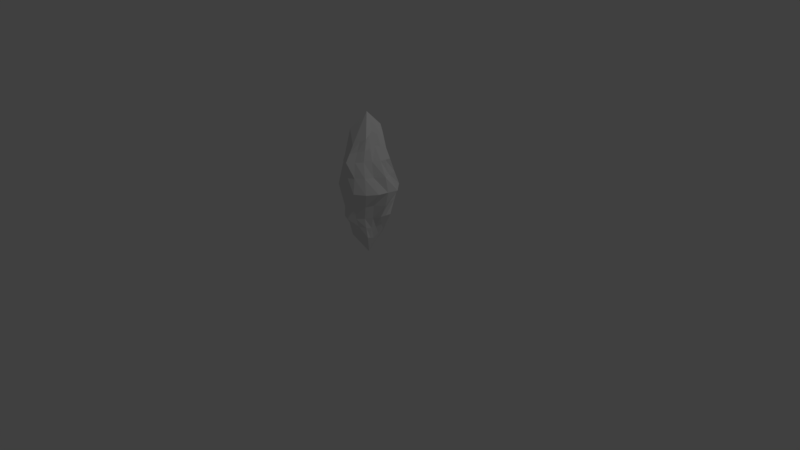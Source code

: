 # Source: Crystal.blend  (saved by Blender 2.78.0; exported with 4.5.12 LTS)
import bpy
from mathutils import Matrix  # noqa: F401  (used for matrix-valued properties, if any)

bpy.ops.wm.read_factory_settings(use_empty=True)
scene = bpy.context.scene
scene.name = 'Scene'

# ---- collections
col_collection_1 = bpy.data.collections.new('Collection 1'); scene.collection.children.link(col_collection_1)

# ---- materials (node trees are filled in below, after node groups)
mat_material = bpy.data.materials.new('Material')
mat_material.alpha_threshold = 0.0
mat_material.use_transparent_shadow = False
mat_material.roughness = 0.5
mat_material.line_color = (0.0, 0.0, 0.0, 1.0)

# ---- material node trees

# ---- world
world_world = bpy.data.worlds.new('World'); scene.world = world_world
world_world.color = (0.05088, 0.05088, 0.05088)
world_world.use_sun_shadow = False
world_world.sun_shadow_jitter_overblur = 0.0
world_world.cycles.sampling_method = 'MANUAL'

# ---- cameras
cam_camera = bpy.data.cameras.new('Camera')
cam_camera.clip_end = 100.0
cam_camera.lens = 35.0
cam_camera.sensor_width = 32.0
cam_camera.sensor_height = 18.0
cam_camera.ortho_scale = 7.314
cam_camera.dof.focus_distance = 0.0
cam_camera.dof.aperture_fstop = 128.0

# ---- lights
light_lamp = bpy.data.lights.new('Lamp', 'POINT')
light_lamp.transmission_factor = 0.0
light_lamp.cutoff_distance = 30.0
light_lamp.energy = 100.0
light_lamp.shadow_buffer_clip_start = 1.001
light_lamp.shadow_soft_size = 0.1
light_lamp.shadow_maximum_resolution = 0.006
light_lamp.use_absolute_resolution = True

# ---- meshes
me_cube = bpy.data.meshes.new('Cube')
me_cube.from_pydata([(0.2427, 0.2785, -5.96e-08), (0.2427, -0.2646, -5.96e-08), (-0.2677, -0.2646, -5.96e-08), (-0.2677, 0.2458, -5.96e-08), (0.2427, 0.1302, 0.3728), (0.1255, -0.1885, 0.3728), (-0.2095, -0.2034, 0.3728), (-0.1997, 0.2458, 0.3728), (-0.00846, -0.005382, 0.938), (-0.00846, -0.0134, 0.938), (-0.01647, -0.005382, 0.938), (-0.01647, -0.0134, 0.938), (0.2215, -0.009389, 0.3728), (-0.01247, 0.2442, 0.3728), (-0.01247, -0.3496, 0.3728), (-0.1844, -0.009389, 0.3728), (0.3567, -0.009389, -5.96e-08), (-0.01247, 0.405, -5.96e-08), (-0.01247, -0.3265, -5.96e-08), (-0.3409, -0.009389, -5.96e-08), (-0.01247, -0.0134, 0.938), (-0.01647, -0.009389, 0.938), (-0.01247, -0.005382, 0.938), (-0.00846, -0.009389, 0.938), (0.1171, -0.139, 0.6554), (-0.1692, -0.1404, 0.7128), (0.1171, 0.1202, 0.6155), (-0.1347, 0.1001, 0.6554), (-0.01247, -0.2378, 0.5656), (-0.1497, -0.009389, 0.5922), (-0.01247, 0.2096, 0.7302), (0.07766, -0.009389, 0.7172), (0.3294, -0.137, -5.96e-08), (-0.1401, 0.3254, -5.96e-08), (0.2427, 0.2011, 0.1864), (-0.1401, -0.2955, -5.96e-08), (0.1841, -0.2266, 0.1864), (-0.3043, 0.1182, -5.96e-08), (-0.2386, -0.234, 0.1864), (-0.2337, 0.2458, 0.1864), (0.1735, -0.09896, 0.3728), (-0.1061, 0.245, 0.3728), (-0.111, -0.3089, 0.3728), (-0.2025, 0.1182, 0.3728), (-0.00846, -0.01139, 0.938), (-0.01447, -0.005382, 0.938), (-0.01447, -0.0134, 0.938), (-0.01647, -0.007385, 0.938), (0.05434, -0.07619, 0.7967), (-0.1894, -0.1719, 0.5428), (0.05434, 0.05742, 0.7768), (-0.1672, 0.1729, 0.5141), (0.2321, 0.06041, 0.3728), (0.07106, 0.1872, 0.3728), (0.05653, -0.2691, 0.3728), (-0.2074, -0.1064, 0.3728), (0.388, 0.1182, -5.96e-08), (0.1151, 0.3046, -5.96e-08), (0.1151, -0.3518, -5.96e-08), (-0.3043, -0.137, -5.96e-08), (-0.01247, -0.338, 0.1864), (0.314, -0.009389, 0.1864), (-0.01247, 0.3246, 0.1864), (-0.2511, -0.009389, 0.2583), (-0.01046, -0.0134, 0.938), (-0.01647, -0.01139, 0.938), (-0.01046, -0.005382, 0.938), (-0.00846, -0.007385, 0.938), (-0.01247, -0.1256, 0.7518), (-0.07829, -0.009389, 0.7651), (-0.01247, 0.1021, 0.8341), (0.0346, -0.009389, 0.8276), (0.1213, -0.1638, 0.5141), (-0.09286, -0.07691, 0.8254), (0.1799, 0.1252, 0.4941), (-0.07557, 0.04735, 0.7967), (-0.01247, -0.2937, 0.4692), (-0.1775, -0.009389, 0.4825), (-0.01247, 0.2269, 0.5515), (0.1253, -0.009389, 0.545), (0.0974, -0.07419, 0.6863), (0.0595, 0.1745, 0.6729), (-0.1471, 0.04535, 0.6238), (-0.09086, -0.1891, 0.6392), (-0.07357, 0.1708, 0.6928), (-0.1595, -0.0749, 0.6525), (0.0974, 0.05541, 0.6663), (0.05234, -0.1884, 0.6105), (0.05443, -0.2287, 0.4917), (0.156, 0.05791, 0.5196), (-0.1834, -0.09065, 0.5127), (-0.08981, 0.1999, 0.5328), (-0.1009, -0.2328, 0.506), (-0.1723, 0.08178, 0.4983), (0.08374, 0.176, 0.5228), (0.1289, -0.08658, 0.5295), (0.04447, -0.04279, 0.8122), (0.02094, 0.07975, 0.8054), (-0.07933, 0.01898, 0.7809), (-0.05266, -0.1012, 0.7886), (-0.2558, -0.1217, 0.1864), (0.1151, 0.2185, 0.1864), (0.266, 0.08931, 0.1864), (0.08583, -0.3063, 0.1864), (-0.04402, 0.1088, 0.8083), (-0.08798, -0.04315, 0.7953), (0.04447, 0.02401, 0.8022), (-0.1231, 0.2852, 0.1864), (-0.2534, 0.1182, 0.1864), (-0.1255, -0.286, 0.1864), (0.2184, -0.118, 0.1864), (0.02094, -0.1009, 0.7743)], [], [(111, 48, 9, 64), (110, 40, 5, 36), (109, 42, 6, 38), (108, 43, 7, 39), (107, 33, 3, 39), (8, 66, 22, 45, 10, 47, 21, 65, 11, 46, 20, 64, 9, 44, 23, 67), (106, 50, 8, 67), (105, 73, 11, 65), (104, 75, 10, 45), (103, 54, 14, 60), (102, 52, 12, 61), (101, 57, 17, 62), (100, 55, 15, 63), (99, 68, 20, 46), (98, 69, 21, 47), (97, 70, 22, 66), (96, 71, 23, 44), (95, 79, 31, 80), (94, 78, 30, 81), (93, 77, 29, 82), (92, 76, 28, 83), (91, 51, 27, 84), (90, 49, 25, 85), (89, 74, 26, 86), (88, 72, 24, 87), (76, 88, 87, 28), (14, 54, 88, 76), (54, 5, 72, 88), (79, 89, 86, 31), (12, 52, 89, 79), (52, 4, 74, 89), (77, 90, 85, 29), (15, 55, 90, 77), (55, 6, 49, 90), (78, 91, 84, 30), (13, 41, 91, 78), (41, 7, 51, 91), (49, 92, 83, 25), (6, 42, 92, 49), (42, 14, 76, 92), (51, 93, 82, 27), (7, 43, 93, 51), (43, 15, 77, 93), (74, 94, 81, 26), (4, 53, 94, 74), (53, 13, 78, 94), (72, 95, 80, 24), (5, 40, 95, 72), (40, 12, 79, 95), (48, 96, 44, 9), (24, 80, 96, 48), (80, 31, 71, 96), (50, 97, 66, 8), (26, 81, 97, 50), (81, 30, 70, 97), (75, 98, 47, 10), (27, 82, 98, 75), (82, 29, 69, 98), (73, 99, 46, 11), (25, 83, 99, 73), (83, 28, 68, 99), (59, 100, 63, 19), (2, 38, 100, 59), (38, 6, 55, 100), (53, 101, 62, 13), (4, 34, 101, 53), (34, 0, 57, 101), (56, 102, 61, 16), (0, 34, 102, 56), (34, 4, 52, 102), (58, 103, 60, 18), (1, 36, 103, 58), (36, 5, 54, 103), (70, 104, 45, 22), (30, 84, 104, 70), (84, 27, 75, 104), (69, 105, 65, 21), (29, 85, 105, 69), (85, 25, 73, 105), (71, 106, 67, 23), (31, 86, 106, 71), (86, 26, 50, 106), (41, 107, 39, 7), (13, 62, 107, 41), (62, 17, 33, 107), (37, 108, 39, 3), (19, 63, 108, 37), (63, 15, 43, 108), (35, 109, 38, 2), (18, 60, 109, 35), (60, 14, 42, 109), (32, 110, 36, 1), (16, 61, 110, 32), (61, 12, 40, 110), (68, 111, 64, 20), (28, 87, 111, 68), (87, 24, 48, 111)])
me_cube.materials.append(mat_material)
me_cube.use_remesh_preserve_volume = False
me_cube.use_remesh_preserve_attributes = False
me_cube.use_mirror_vertex_groups = False
me_cube.update()

# ---- objects
ob_cube = bpy.data.objects.new('Cube', me_cube)
ob_lamp = bpy.data.objects.new('Lamp', light_lamp)
ob_camera = bpy.data.objects.new('Camera', cam_camera)

# ---- transforms, parenting, visibility, modifiers, constraints
ob_cube.location = (0.01627, 0.005274, 0.985)
ob_cube.lock_rotations_4d = False
ob_cube.empty_display_type = 'ARROWS'
ob_cube.lineart.crease_threshold = 0.0
_m = ob_cube.modifiers.new('Mirror', 'MIRROR')
_m.use_axis = (False, False, True)
_m.use_clip = True
ob_lamp.location = (4.076, 1.005, 5.904)
ob_lamp.rotation_euler = (0.6503, 0.05522, 1.866)
ob_lamp.lock_rotations_4d = False
ob_lamp.empty_display_type = 'ARROWS'
ob_lamp.color = (0.0, 0.0, 0.0, 0.0)
ob_lamp.lineart.crease_threshold = 0.0
ob_camera.location = (7.481, -6.508, 5.344)
ob_camera.rotation_euler = (1.109, 0.0, 0.8149)
ob_camera.lock_rotations_4d = False
ob_camera.empty_display_type = 'ARROWS'
ob_camera.color = (0.0, 0.0, 0.0, 0.0)
ob_camera.display_type = 'WIRE'
ob_camera.lineart.crease_threshold = 0.0

# ---- collection membership
col_collection_1.objects.link(ob_cube)
col_collection_1.objects.link(ob_lamp)
col_collection_1.objects.link(ob_camera)

# ---- scene / render settings (as saved in the file)
scene.camera = ob_camera
scene.frame_start = 1; scene.frame_end = 250; scene.frame_set(1)
scene.render.engine = 'BLENDER_EEVEE_NEXT'
scene.render.resolution_percentage = 50
scene.render.dither_intensity = 0.0
scene.cycles.use_denoising = False
scene.cycles.samples = 128
scene.cycles.sampling_pattern = 'TABULATED_SOBOL'
scene.cycles.light_sampling_threshold = 0.0
scene.cycles.use_adaptive_sampling = False
scene.cycles.use_light_tree = False
scene.cycles.blur_glossy = 0.0
scene.cycles.sample_clamp_indirect = 0.0
scene.view_settings.view_transform = 'Standard'
bpy.context.view_layer.update()
